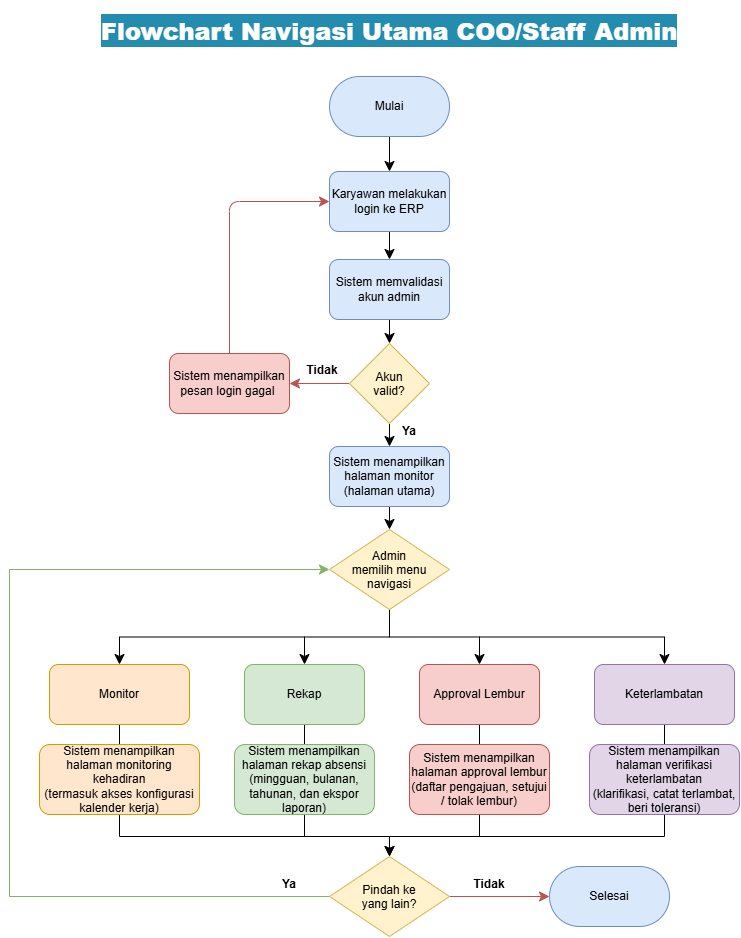

The diagram above was exported from draw.io. Its source (the exported page's mxGraphModel, read from the mxfile embedded in the PNG):
<mxGraphModel dx="4901" dy="2711" grid="1" gridSize="10" guides="1" tooltips="1" connect="1" arrows="1" fold="1" page="1" pageScale="1" pageWidth="827" pageHeight="1169" math="0" shadow="0">
  <root>
    <mxCell id="0" />
    <mxCell id="1" parent="0" />
    <mxCell id="2" connectable="0" parent="1" style="group" value="" vertex="1">
      <mxGeometry height="930" width="730" x="368" y="40" as="geometry" />
    </mxCell>
    <mxCell id="3" edge="1" parent="2" source="4" style="edgeStyle=none;curved=1;rounded=0;curveGeometry=1;orthogonalLoop=1;jettySize=auto;html=1;exitX=0.5;exitY=1;exitDx=0;exitDy=0;entryX=0.5;entryY=0;entryDx=0;entryDy=0;fontSize=12;defaultLabelBackgroundColor=page;labelPadding=0 4;startSize=8;endSize=8;" target="16">
      <mxGeometry relative="1" as="geometry" />
    </mxCell>
    <mxCell id="4" parent="2" style="rounded=1;whiteSpace=wrap;html=1;roundedPerimeter=1;arcSize=50;fillColor=#dae8fc;strokeColor=#6c8ebf;" value="Mulai" vertex="1">
      <mxGeometry height="60" width="120" x="320" y="70" as="geometry" />
    </mxCell>
    <mxCell id="5" edge="1" parent="2" source="6" style="edgeStyle=none;curved=1;rounded=0;curveGeometry=1;orthogonalLoop=1;jettySize=auto;html=1;exitX=0.5;exitY=1;exitDx=0;exitDy=0;entryX=0.5;entryY=0;entryDx=0;entryDy=0;fontSize=12;defaultLabelBackgroundColor=page;labelPadding=0 4;startSize=8;endSize=8;" target="9">
      <mxGeometry relative="1" as="geometry" />
    </mxCell>
    <mxCell id="6" parent="2" style="rounded=1;whiteSpace=wrap;html=1;roundedPerimeter=1;fillColor=#dae8fc;strokeColor=#6c8ebf;" value="Sistem memvalidasi akun admin" vertex="1">
      <mxGeometry height="60" width="120" x="320" y="253" as="geometry" />
    </mxCell>
    <mxCell id="7" edge="1" parent="2" source="9" style="edgeStyle=none;curved=1;rounded=0;curveGeometry=1;orthogonalLoop=1;jettySize=auto;html=1;exitX=0.5;exitY=1;exitDx=0;exitDy=0;entryX=0.5;entryY=0;entryDx=0;entryDy=0;fontSize=12;defaultLabelBackgroundColor=page;labelPadding=0 4;startSize=8;endSize=8;" target="11">
      <mxGeometry relative="1" as="geometry" />
    </mxCell>
    <mxCell id="8" edge="1" parent="2" source="9" style="edgeStyle=none;curved=1;rounded=0;curveGeometry=1;orthogonalLoop=1;jettySize=auto;html=1;exitX=0;exitY=0.5;exitDx=0;exitDy=0;entryX=1;entryY=0.5;entryDx=0;entryDy=0;fontSize=12;defaultLabelBackgroundColor=page;labelPadding=0 4;startSize=8;endSize=8;fillColor=#f8cecc;strokeColor=#b85450;" target="18">
      <mxGeometry relative="1" as="geometry" />
    </mxCell>
    <mxCell id="9" parent="2" style="rhombus;whiteSpace=wrap;html=1;shapeInside=1;fillColor=#fff2cc;strokeColor=#d6b656;" value="Akun valid?" vertex="1">
      <mxGeometry height="80" width="80" x="340" y="337" as="geometry" />
    </mxCell>
    <mxCell id="10" edge="1" parent="2" source="11" style="edgeStyle=none;curved=1;rounded=0;curveGeometry=1;orthogonalLoop=1;jettySize=auto;html=1;exitX=0.5;exitY=1;exitDx=0;exitDy=0;entryX=0.5;entryY=0;entryDx=0;entryDy=0;fontSize=12;defaultLabelBackgroundColor=page;labelPadding=0 4;startSize=8;endSize=8;" target="14">
      <mxGeometry relative="1" as="geometry" />
    </mxCell>
    <mxCell id="11" parent="2" style="rounded=1;whiteSpace=wrap;html=1;roundedPerimeter=1;fillColor=#dae8fc;strokeColor=#6c8ebf;" value="Sistem menampilkan halaman monitor&lt;div&gt;(halaman utama)&lt;/div&gt;" vertex="1">
      <mxGeometry height="60" width="120" x="320" y="440" as="geometry" />
    </mxCell>
    <mxCell id="12" edge="1" parent="2" source="14" style="edgeStyle=orthogonalEdgeStyle;rounded=0;orthogonalLoop=1;jettySize=auto;html=1;exitX=0.5;exitY=1;exitDx=0;exitDy=0;entryX=0.5;entryY=0;entryDx=0;entryDy=0;fontSize=12;defaultLabelBackgroundColor=page;labelPadding=0 4;startSize=8;endSize=8;" target="32">
      <mxGeometry relative="1" as="geometry" />
    </mxCell>
    <mxCell id="13" edge="1" parent="2" source="14" style="edgeStyle=orthogonalEdgeStyle;rounded=0;orthogonalLoop=1;jettySize=auto;html=1;exitX=0.5;exitY=1;exitDx=0;exitDy=0;entryX=0.5;entryY=0;entryDx=0;entryDy=0;fontSize=12;defaultLabelBackgroundColor=page;labelPadding=0 4;startSize=8;endSize=8;" target="20">
      <mxGeometry relative="1" as="geometry" />
    </mxCell>
    <mxCell id="14" parent="2" style="rhombus;whiteSpace=wrap;html=1;shapeInside=1;fillColor=#fff2cc;strokeColor=#d6b656;" value="Admin memilih menu navigasi" vertex="1">
      <mxGeometry height="80" width="120" x="320" y="523" as="geometry" />
    </mxCell>
    <mxCell id="15" edge="1" parent="2" source="16" style="edgeStyle=none;curved=1;rounded=0;curveGeometry=1;orthogonalLoop=1;jettySize=auto;html=1;exitX=0.5;exitY=1;exitDx=0;exitDy=0;entryX=0.5;entryY=0;entryDx=0;entryDy=0;fontSize=12;defaultLabelBackgroundColor=page;labelPadding=0 4;startSize=8;endSize=8;" target="6">
      <mxGeometry relative="1" as="geometry" />
    </mxCell>
    <mxCell id="16" parent="2" style="rounded=1;whiteSpace=wrap;html=1;roundedPerimeter=1;fillColor=#dae8fc;strokeColor=#6c8ebf;" value="Karyawan melakukan login ke ERP" vertex="1">
      <mxGeometry height="60" width="120" x="320" y="165" as="geometry" />
    </mxCell>
    <mxCell id="17" edge="1" parent="2" source="18" style="edgeStyle=orthogonalEdgeStyle;rounded=1;orthogonalLoop=1;jettySize=auto;html=1;exitX=0.5;exitY=0;exitDx=0;exitDy=0;entryX=0;entryY=0.5;entryDx=0;entryDy=0;fontSize=12;defaultLabelBackgroundColor=page;labelPadding=0 4;startSize=8;endSize=8;fillColor=#f8cecc;strokeColor=#b85450;curved=0;" target="16">
      <mxGeometry relative="1" as="geometry" />
    </mxCell>
    <mxCell id="18" parent="2" style="rounded=1;whiteSpace=wrap;html=1;roundedPerimeter=1;fillColor=#f8cecc;strokeColor=#b85450;" value="Sistem menampilkan pesan login gagal&amp;nbsp;" vertex="1">
      <mxGeometry height="60" width="120" x="160" y="347" as="geometry" />
    </mxCell>
    <mxCell id="19" edge="1" parent="2" source="20" style="edgeStyle=none;curved=1;rounded=0;curveGeometry=1;orthogonalLoop=1;jettySize=auto;html=1;exitX=0.5;exitY=1;exitDx=0;exitDy=0;entryX=0.5;entryY=0;entryDx=0;entryDy=0;fontSize=12;defaultLabelBackgroundColor=page;labelPadding=0 4;startSize=8;endSize=8;endArrow=none;endFill=0;" target="22">
      <mxGeometry relative="1" as="geometry" />
    </mxCell>
    <mxCell id="20" parent="2" style="rounded=1;whiteSpace=wrap;html=1;roundedPerimeter=1;fillColor=#ffe6cc;strokeColor=#d79b00;" value="Monitor" vertex="1">
      <mxGeometry height="60" width="140" x="40" y="658" as="geometry" />
    </mxCell>
    <mxCell id="21" edge="1" parent="2" source="22" style="edgeStyle=orthogonalEdgeStyle;rounded=0;orthogonalLoop=1;jettySize=auto;html=1;exitX=0.5;exitY=1;exitDx=0;exitDy=0;entryX=0.5;entryY=0;entryDx=0;entryDy=0;fontSize=12;defaultLabelBackgroundColor=page;labelPadding=0 4;startSize=8;endSize=8;" target="37">
      <mxGeometry relative="1" x="0.053" as="geometry">
        <Array as="points">
          <mxPoint x="110" y="830" />
          <mxPoint x="380" y="830" />
        </Array>
      </mxGeometry>
    </mxCell>
    <mxCell id="22" parent="2" style="rounded=1;whiteSpace=wrap;html=1;roundedPerimeter=1;fillColor=#ffe6cc;strokeColor=#d79b00;" value="Sistem menampilkan halaman monitoring kehadiran&lt;div&gt;(termasuk akses konfigurasi kalender kerja)&lt;/div&gt;" vertex="1">
      <mxGeometry height="70" width="160" x="30" y="738" as="geometry" />
    </mxCell>
    <mxCell id="23" edge="1" parent="2" source="24" style="edgeStyle=none;curved=1;rounded=0;curveGeometry=1;orthogonalLoop=1;jettySize=auto;html=1;exitX=0.5;exitY=1;exitDx=0;exitDy=0;entryX=0.5;entryY=0;entryDx=0;entryDy=0;fontSize=12;defaultLabelBackgroundColor=page;labelPadding=0 4;startSize=8;endSize=8;endArrow=none;endFill=0;" target="26">
      <mxGeometry relative="1" as="geometry" />
    </mxCell>
    <mxCell id="24" parent="2" style="rounded=1;whiteSpace=wrap;html=1;roundedPerimeter=1;fillColor=#d5e8d4;strokeColor=#82b366;" value="Rekap" vertex="1">
      <mxGeometry height="60" width="120" x="235" y="658" as="geometry" />
    </mxCell>
    <mxCell id="25" edge="1" parent="2" style="edgeStyle=none;curved=1;rounded=0;curveGeometry=1;orthogonalLoop=1;jettySize=auto;html=1;exitX=0.5;exitY=1;exitDx=0;exitDy=0;fontSize=12;defaultLabelBackgroundColor=page;labelPadding=0 4;startSize=8;endSize=8;endArrow=none;endFill=0;">
      <mxGeometry relative="1" as="geometry">
        <mxPoint x="295" y="808" as="sourcePoint" />
        <mxPoint x="295" y="830" as="targetPoint" />
      </mxGeometry>
    </mxCell>
    <mxCell id="26" parent="2" style="rounded=1;whiteSpace=wrap;html=1;roundedPerimeter=1;fillColor=#d5e8d4;strokeColor=#82b366;" value="Sistem menampilkan halaman rekap absensi&lt;div&gt;(mingguan, bulanan, tahunan, dan ekspor laporan)&lt;/div&gt;" vertex="1">
      <mxGeometry height="70" width="140" x="225" y="738" as="geometry" />
    </mxCell>
    <mxCell id="27" edge="1" parent="2" source="28" style="edgeStyle=none;curved=1;rounded=0;curveGeometry=1;orthogonalLoop=1;jettySize=auto;html=1;exitX=0.5;exitY=1;exitDx=0;exitDy=0;entryX=0.5;entryY=0;entryDx=0;entryDy=0;fontSize=12;defaultLabelBackgroundColor=page;labelPadding=0 4;startSize=8;endSize=8;endArrow=none;endFill=0;" target="30">
      <mxGeometry relative="1" as="geometry" />
    </mxCell>
    <mxCell id="28" parent="2" style="rounded=1;whiteSpace=wrap;html=1;roundedPerimeter=1;fillColor=#f8cecc;strokeColor=#b85450;" value="Approval Lembur" vertex="1">
      <mxGeometry height="60" width="120" x="410" y="658" as="geometry" />
    </mxCell>
    <mxCell id="29" edge="1" parent="2" source="30" style="edgeStyle=none;curved=1;rounded=0;curveGeometry=1;orthogonalLoop=1;jettySize=auto;html=1;exitX=0.5;exitY=1;exitDx=0;exitDy=0;fontSize=12;defaultLabelBackgroundColor=page;labelPadding=0 4;startSize=8;endSize=8;endArrow=none;endFill=0;">
      <mxGeometry relative="1" as="geometry">
        <mxPoint x="470" y="830" as="targetPoint" />
      </mxGeometry>
    </mxCell>
    <mxCell id="30" parent="2" style="rounded=1;whiteSpace=wrap;html=1;roundedPerimeter=1;fillColor=#f8cecc;strokeColor=#b85450;" value="Sistem menampilkan halaman approval lembur&lt;div&gt;(daftar pengajuan, setujui / tolak lembur)&lt;/div&gt;" vertex="1">
      <mxGeometry height="70" width="140" x="400" y="738" as="geometry" />
    </mxCell>
    <mxCell id="31" edge="1" parent="2" source="32" style="edgeStyle=none;curved=1;rounded=0;curveGeometry=1;orthogonalLoop=1;jettySize=auto;html=1;exitX=0.5;exitY=1;exitDx=0;exitDy=0;entryX=0.5;entryY=0;entryDx=0;entryDy=0;fontSize=12;defaultLabelBackgroundColor=page;labelPadding=0 4;startSize=8;endSize=8;endArrow=none;endFill=0;" target="34">
      <mxGeometry relative="1" as="geometry" />
    </mxCell>
    <mxCell id="32" parent="2" style="rounded=1;whiteSpace=wrap;html=1;roundedPerimeter=1;fillColor=#e1d5e7;strokeColor=#9673a6;" value="Keterlambatan" vertex="1">
      <mxGeometry height="60" width="140" x="585" y="658" as="geometry" />
    </mxCell>
    <mxCell id="33" edge="1" parent="2" source="34" style="edgeStyle=orthogonalEdgeStyle;rounded=0;orthogonalLoop=1;jettySize=auto;html=1;exitX=0.5;exitY=1;exitDx=0;exitDy=0;entryX=0.5;entryY=0;entryDx=0;entryDy=0;fontSize=12;defaultLabelBackgroundColor=page;labelPadding=0 4;startSize=8;endSize=8;endArrow=classic;endFill=1;" target="37">
      <mxGeometry relative="1" x="0.0554" as="geometry">
        <Array as="points">
          <mxPoint x="655" y="830" />
          <mxPoint x="380" y="830" />
        </Array>
      </mxGeometry>
    </mxCell>
    <mxCell id="34" parent="2" style="rounded=1;whiteSpace=wrap;html=1;roundedPerimeter=1;fillColor=#e1d5e7;strokeColor=#9673a6;" value="Sistem menampilkan halaman verifikasi keterlambatan&lt;div&gt;(klarifikasi, catat terlambat, beri toleransi)&lt;/div&gt;" vertex="1">
      <mxGeometry height="70" width="150" x="580" y="738" as="geometry" />
    </mxCell>
    <mxCell id="35" edge="1" parent="2" source="37" style="edgeStyle=none;curved=1;rounded=0;curveGeometry=1;orthogonalLoop=1;jettySize=auto;html=1;exitX=1;exitY=0.5;exitDx=0;exitDy=0;entryX=0;entryY=0.5;entryDx=0;entryDy=0;fontSize=12;defaultLabelBackgroundColor=page;labelPadding=0 4;startSize=8;endSize=8;fillColor=#f8cecc;strokeColor=#b85450;" target="38">
      <mxGeometry relative="1" as="geometry" />
    </mxCell>
    <mxCell id="36" edge="1" parent="2" source="37" style="edgeStyle=orthogonalEdgeStyle;rounded=0;orthogonalLoop=1;jettySize=auto;html=1;exitX=0;exitY=0.5;exitDx=0;exitDy=0;entryX=0;entryY=0.5;entryDx=0;entryDy=0;fontSize=12;defaultLabelBackgroundColor=page;labelPadding=0 4;startSize=8;endSize=8;fillColor=#d5e8d4;strokeColor=#82b366;" target="14">
      <mxGeometry relative="1" as="geometry">
        <Array as="points">
          <mxPoint y="890" />
          <mxPoint y="563" />
        </Array>
      </mxGeometry>
    </mxCell>
    <mxCell id="37" parent="2" style="rhombus;whiteSpace=wrap;html=1;shapeInside=1;fillColor=#fff2cc;strokeColor=#d6b656;" value="Pindah ke yang lain?" vertex="1">
      <mxGeometry height="80" width="120" x="320" y="850" as="geometry" />
    </mxCell>
    <mxCell id="38" parent="2" style="rounded=1;whiteSpace=wrap;html=1;roundedPerimeter=1;arcSize=50;fillColor=#dae8fc;strokeColor=#6c8ebf;" value="Selesai" vertex="1">
      <mxGeometry height="60" width="120" x="540" y="860" as="geometry" />
    </mxCell>
    <mxCell id="39" edge="1" parent="2" style="endArrow=classic;html=1;rounded=0;fontSize=12;defaultLabelBackgroundColor=page;labelPadding=0 4;startSize=8;endSize=8;curved=1;entryX=0.5;entryY=0;entryDx=0;entryDy=0;" target="24" value="">
      <mxGeometry height="50" relative="1" width="50" as="geometry">
        <mxPoint x="295" y="630" as="sourcePoint" />
        <mxPoint x="280" y="570" as="targetPoint" />
      </mxGeometry>
    </mxCell>
    <mxCell id="40" edge="1" parent="2" style="endArrow=classic;html=1;rounded=0;fontSize=12;defaultLabelBackgroundColor=page;labelPadding=0 4;startSize=8;endSize=8;curved=1;entryX=0.5;entryY=0;entryDx=0;entryDy=0;" target="28" value="">
      <mxGeometry height="50" relative="1" width="50" as="geometry">
        <mxPoint x="470" y="630" as="sourcePoint" />
        <mxPoint x="469.5" y="631" as="targetPoint" />
      </mxGeometry>
    </mxCell>
    <mxCell id="41" parent="2" style="text;html=1;whiteSpace=wrap;strokeColor=none;fillColor=none;align=center;verticalAlign=middle;rounded=0;" value="&lt;b&gt;Tidak&lt;/b&gt;" vertex="1">
      <mxGeometry height="30" width="60" x="283" y="349" as="geometry" />
    </mxCell>
    <mxCell id="42" parent="2" style="text;html=1;whiteSpace=wrap;strokeColor=none;fillColor=none;align=center;verticalAlign=middle;rounded=0;" value="&lt;b&gt;Tidak&lt;/b&gt;" vertex="1">
      <mxGeometry height="30" width="60" x="450" y="863" as="geometry" />
    </mxCell>
    <mxCell id="43" parent="2" style="text;html=1;whiteSpace=wrap;strokeColor=none;fillColor=none;align=center;verticalAlign=middle;rounded=0;fontColor=light-dark(#000000,#99FF99);" value="&lt;b&gt;Ya&lt;/b&gt;" vertex="1">
      <mxGeometry height="30" width="60" x="370" y="410" as="geometry" />
    </mxCell>
    <mxCell id="44" parent="2" style="text;html=1;whiteSpace=wrap;strokeColor=none;fillColor=none;align=center;verticalAlign=middle;rounded=0;fontColor=light-dark(#000000,#99FF99);" value="&lt;b&gt;Ya&lt;/b&gt;" vertex="1">
      <mxGeometry height="30" width="60" x="250" y="863" as="geometry" />
    </mxCell>
    <mxCell id="45" parent="2" style="text;html=1;whiteSpace=wrap;strokeColor=none;fillColor=none;align=center;verticalAlign=middle;rounded=0;fontColor=light-dark(#ffffff, #ededed);opacity=70;opacityGroup=1;" value="&lt;h1&gt;&lt;b style=&quot;background-color: light-dark(rgb(35, 140, 175), rgb(84, 40, 63));&quot;&gt;Flowchart Navigasi Utama COO/Staff Admin&lt;/b&gt;&lt;/h1&gt;" vertex="1">
      <mxGeometry height="50" width="610" x="75" as="geometry" />
    </mxCell>
  </root>
</mxGraphModel>